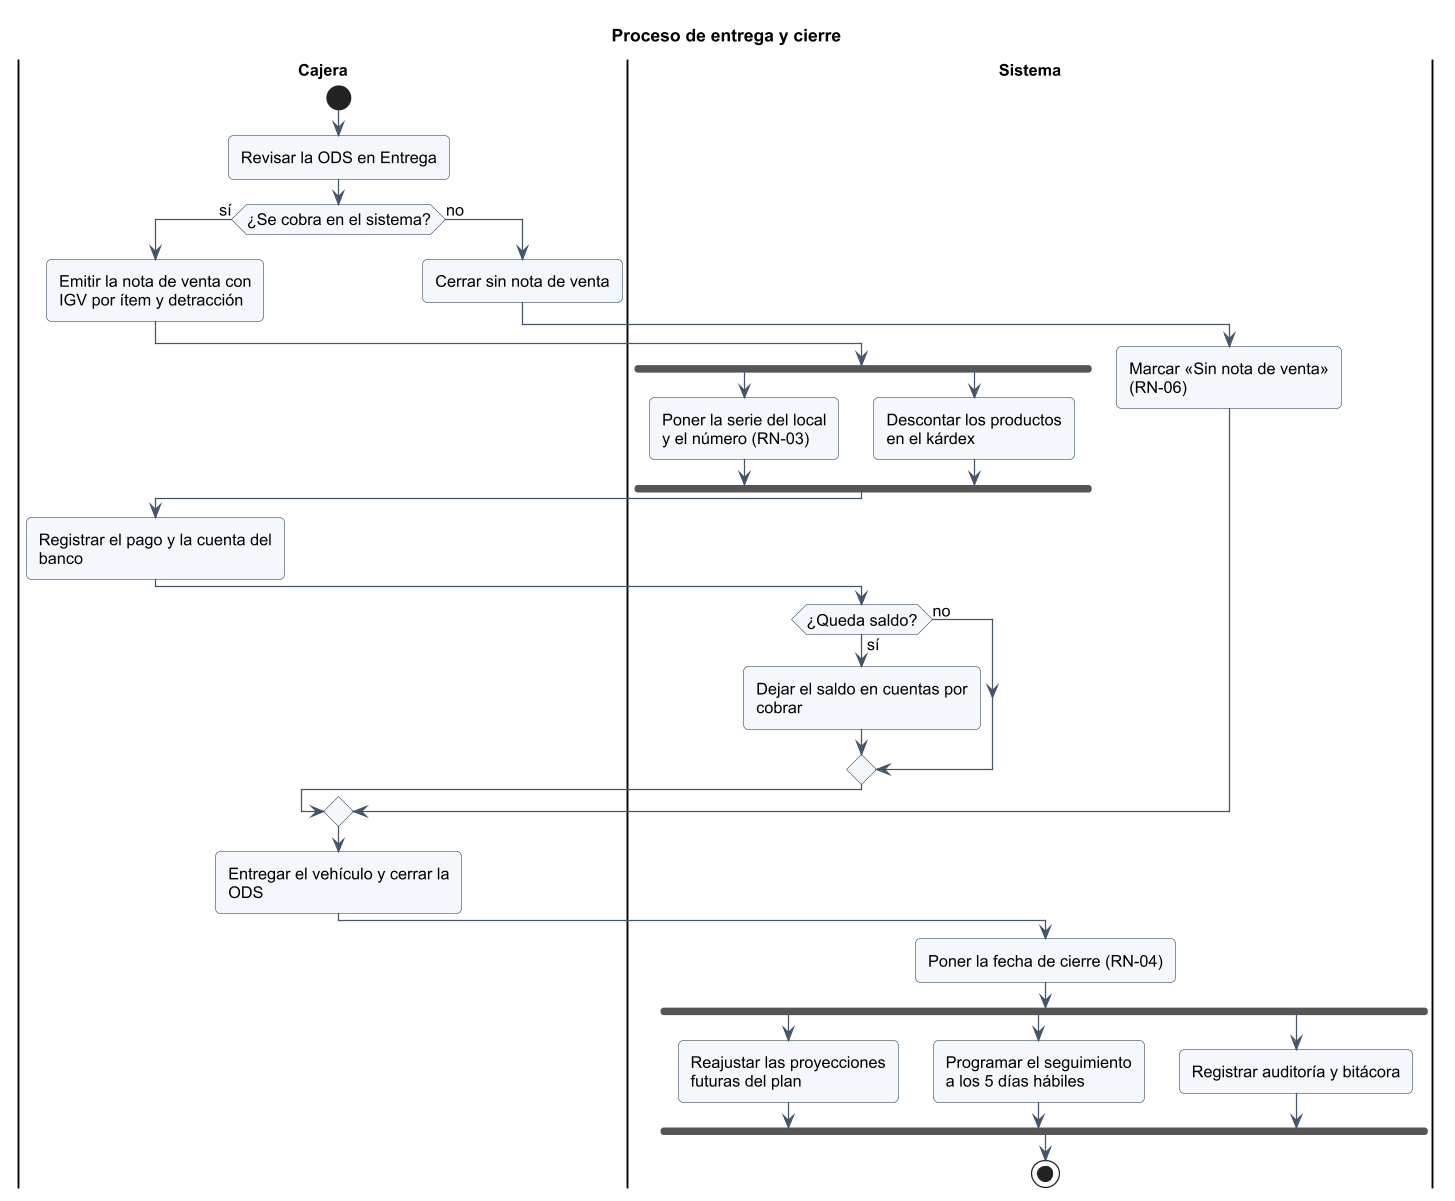

The diagram above was rendered by PlantUML. Its source (embedded in the PNG):
@startuml
!include _estilo.iuml
title Proceso de entrega y cierre
|Cajera|
start
:Revisar la ODS en Entrega;
if (¿Se cobra en el sistema?) then (sí)
  :Emitir la nota de venta con\nIGV por ítem y detracción;
  |Sistema|
  fork
    :Poner la serie del local\ny el número (RN-03);
  fork again
    :Descontar los productos\nen el kárdex;
  end fork
  |Cajera|
  :Registrar el pago y la cuenta del banco;
  |Sistema|
  if (¿Queda saldo?) then (sí)
    :Dejar el saldo en cuentas por cobrar;
  else (no)
  endif
else (no)
  |Cajera|
  :Cerrar sin nota de venta;
  |Sistema|
  :Marcar «Sin nota de venta» (RN-06);
endif
|Cajera|
:Entregar el vehículo y cerrar la ODS;
|Sistema|
:Poner la fecha de cierre (RN-04);
fork
  :Reajustar las proyecciones\nfuturas del plan;
fork again
  :Programar el seguimiento\na los 5 días hábiles;
fork again
  :Registrar auditoría y bitácora;
end fork
stop
@enduml